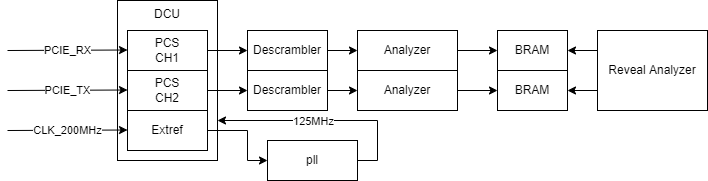

The diagram above was exported from draw.io. Its source (the exported page's mxGraphModel, read from the mxfile embedded in the PNG):
<mxGraphModel dx="1422" dy="834" grid="1" gridSize="10" guides="1" tooltips="1" connect="1" arrows="1" fold="1" page="1" pageScale="1" pageWidth="827" pageHeight="1169" math="0" shadow="0">
  <root>
    <mxCell id="0" />
    <mxCell id="1" parent="0" />
    <mxCell id="U3YHdpKH3eBMZvVD3J7d-5" value="DCU" style="rounded=0;whiteSpace=wrap;html=1;verticalAlign=top;" vertex="1" parent="1">
      <mxGeometry x="174" y="40" width="100" height="160" as="geometry" />
    </mxCell>
    <mxCell id="U3YHdpKH3eBMZvVD3J7d-15" style="edgeStyle=orthogonalEdgeStyle;rounded=0;orthogonalLoop=1;jettySize=auto;html=1;exitX=1;exitY=0.5;exitDx=0;exitDy=0;entryX=0;entryY=0.5;entryDx=0;entryDy=0;" edge="1" parent="1" source="U3YHdpKH3eBMZvVD3J7d-1" target="U3YHdpKH3eBMZvVD3J7d-16">
      <mxGeometry relative="1" as="geometry">
        <mxPoint x="324" y="90" as="targetPoint" />
      </mxGeometry>
    </mxCell>
    <mxCell id="U3YHdpKH3eBMZvVD3J7d-1" value="PCS&lt;br&gt;CH1" style="rounded=0;whiteSpace=wrap;html=1;" vertex="1" parent="1">
      <mxGeometry x="184" y="70" width="80" height="40" as="geometry" />
    </mxCell>
    <mxCell id="U3YHdpKH3eBMZvVD3J7d-14" style="edgeStyle=orthogonalEdgeStyle;rounded=0;orthogonalLoop=1;jettySize=auto;html=1;exitX=1;exitY=0.5;exitDx=0;exitDy=0;entryX=0;entryY=0.5;entryDx=0;entryDy=0;" edge="1" parent="1" source="U3YHdpKH3eBMZvVD3J7d-2" target="U3YHdpKH3eBMZvVD3J7d-17">
      <mxGeometry relative="1" as="geometry">
        <mxPoint x="324" y="130" as="targetPoint" />
      </mxGeometry>
    </mxCell>
    <mxCell id="U3YHdpKH3eBMZvVD3J7d-2" value="PCS&lt;br&gt;CH2" style="rounded=0;whiteSpace=wrap;html=1;" vertex="1" parent="1">
      <mxGeometry x="184" y="110" width="80" height="40" as="geometry" />
    </mxCell>
    <mxCell id="U3YHdpKH3eBMZvVD3J7d-12" style="edgeStyle=orthogonalEdgeStyle;rounded=0;orthogonalLoop=1;jettySize=auto;html=1;exitX=1;exitY=0.5;exitDx=0;exitDy=0;" edge="1" parent="1" source="U3YHdpKH3eBMZvVD3J7d-6" target="U3YHdpKH3eBMZvVD3J7d-10">
      <mxGeometry relative="1" as="geometry">
        <Array as="points">
          <mxPoint x="304" y="170" />
          <mxPoint x="304" y="200" />
        </Array>
      </mxGeometry>
    </mxCell>
    <mxCell id="U3YHdpKH3eBMZvVD3J7d-6" value="Extref" style="rounded=0;whiteSpace=wrap;html=1;" vertex="1" parent="1">
      <mxGeometry x="184" y="150" width="80" height="40" as="geometry" />
    </mxCell>
    <mxCell id="U3YHdpKH3eBMZvVD3J7d-7" value="PCIE_RX" style="endArrow=classic;html=1;rounded=0;" edge="1" parent="1">
      <mxGeometry width="50" height="50" relative="1" as="geometry">
        <mxPoint x="64" y="90" as="sourcePoint" />
        <mxPoint x="184" y="89.5" as="targetPoint" />
      </mxGeometry>
    </mxCell>
    <mxCell id="U3YHdpKH3eBMZvVD3J7d-8" value="PCIE_TX" style="endArrow=classic;html=1;rounded=0;" edge="1" parent="1">
      <mxGeometry width="50" height="50" relative="1" as="geometry">
        <mxPoint x="64" y="130" as="sourcePoint" />
        <mxPoint x="184" y="129.5" as="targetPoint" />
      </mxGeometry>
    </mxCell>
    <mxCell id="U3YHdpKH3eBMZvVD3J7d-9" value="CLK_200MHz" style="endArrow=classic;html=1;rounded=0;" edge="1" parent="1">
      <mxGeometry width="50" height="50" relative="1" as="geometry">
        <mxPoint x="64" y="170" as="sourcePoint" />
        <mxPoint x="184" y="169.5" as="targetPoint" />
      </mxGeometry>
    </mxCell>
    <mxCell id="U3YHdpKH3eBMZvVD3J7d-11" style="edgeStyle=orthogonalEdgeStyle;rounded=0;orthogonalLoop=1;jettySize=auto;html=1;exitX=1;exitY=0.5;exitDx=0;exitDy=0;entryX=1;entryY=0.75;entryDx=0;entryDy=0;" edge="1" parent="1" source="U3YHdpKH3eBMZvVD3J7d-10" target="U3YHdpKH3eBMZvVD3J7d-5">
      <mxGeometry relative="1" as="geometry" />
    </mxCell>
    <mxCell id="U3YHdpKH3eBMZvVD3J7d-13" value="125MHz" style="edgeLabel;html=1;align=center;verticalAlign=middle;resizable=0;points=[];" vertex="1" connectable="0" parent="U3YHdpKH3eBMZvVD3J7d-11">
      <mxGeometry x="-0.1818" relative="1" as="geometry">
        <mxPoint x="-35" as="offset" />
      </mxGeometry>
    </mxCell>
    <mxCell id="U3YHdpKH3eBMZvVD3J7d-10" value="pll" style="rounded=0;whiteSpace=wrap;html=1;" vertex="1" parent="1">
      <mxGeometry x="324" y="180" width="90" height="40" as="geometry" />
    </mxCell>
    <mxCell id="U3YHdpKH3eBMZvVD3J7d-20" style="edgeStyle=orthogonalEdgeStyle;rounded=0;orthogonalLoop=1;jettySize=auto;html=1;exitX=1;exitY=0.5;exitDx=0;exitDy=0;entryX=0;entryY=0.5;entryDx=0;entryDy=0;" edge="1" parent="1" source="U3YHdpKH3eBMZvVD3J7d-16" target="U3YHdpKH3eBMZvVD3J7d-18">
      <mxGeometry relative="1" as="geometry" />
    </mxCell>
    <mxCell id="U3YHdpKH3eBMZvVD3J7d-16" value="Descrambler" style="rounded=0;whiteSpace=wrap;html=1;" vertex="1" parent="1">
      <mxGeometry x="304" y="70" width="80" height="40" as="geometry" />
    </mxCell>
    <mxCell id="U3YHdpKH3eBMZvVD3J7d-21" style="edgeStyle=orthogonalEdgeStyle;rounded=0;orthogonalLoop=1;jettySize=auto;html=1;exitX=1;exitY=0.5;exitDx=0;exitDy=0;entryX=0;entryY=0.5;entryDx=0;entryDy=0;" edge="1" parent="1" source="U3YHdpKH3eBMZvVD3J7d-17" target="U3YHdpKH3eBMZvVD3J7d-19">
      <mxGeometry relative="1" as="geometry" />
    </mxCell>
    <mxCell id="U3YHdpKH3eBMZvVD3J7d-17" value="Descrambler" style="rounded=0;whiteSpace=wrap;html=1;" vertex="1" parent="1">
      <mxGeometry x="304" y="110" width="80" height="40" as="geometry" />
    </mxCell>
    <mxCell id="U3YHdpKH3eBMZvVD3J7d-27" style="edgeStyle=orthogonalEdgeStyle;rounded=0;orthogonalLoop=1;jettySize=auto;html=1;exitX=1;exitY=0.5;exitDx=0;exitDy=0;entryX=0;entryY=0.5;entryDx=0;entryDy=0;" edge="1" parent="1" source="U3YHdpKH3eBMZvVD3J7d-18" target="U3YHdpKH3eBMZvVD3J7d-22">
      <mxGeometry relative="1" as="geometry" />
    </mxCell>
    <mxCell id="U3YHdpKH3eBMZvVD3J7d-18" value="Analyzer" style="rounded=0;whiteSpace=wrap;html=1;" vertex="1" parent="1">
      <mxGeometry x="414" y="70" width="100" height="40" as="geometry" />
    </mxCell>
    <mxCell id="U3YHdpKH3eBMZvVD3J7d-28" style="edgeStyle=orthogonalEdgeStyle;rounded=0;orthogonalLoop=1;jettySize=auto;html=1;exitX=1;exitY=0.5;exitDx=0;exitDy=0;entryX=0;entryY=0.5;entryDx=0;entryDy=0;" edge="1" parent="1" source="U3YHdpKH3eBMZvVD3J7d-19" target="U3YHdpKH3eBMZvVD3J7d-23">
      <mxGeometry relative="1" as="geometry" />
    </mxCell>
    <mxCell id="U3YHdpKH3eBMZvVD3J7d-19" value="Analyzer" style="rounded=0;whiteSpace=wrap;html=1;" vertex="1" parent="1">
      <mxGeometry x="414" y="110" width="100" height="40" as="geometry" />
    </mxCell>
    <mxCell id="U3YHdpKH3eBMZvVD3J7d-22" value="BRAM" style="rounded=0;whiteSpace=wrap;html=1;" vertex="1" parent="1">
      <mxGeometry x="554" y="70" width="70" height="40" as="geometry" />
    </mxCell>
    <mxCell id="U3YHdpKH3eBMZvVD3J7d-23" value="BRAM" style="rounded=0;whiteSpace=wrap;html=1;" vertex="1" parent="1">
      <mxGeometry x="554" y="110" width="70" height="40" as="geometry" />
    </mxCell>
    <mxCell id="U3YHdpKH3eBMZvVD3J7d-29" style="edgeStyle=orthogonalEdgeStyle;rounded=0;orthogonalLoop=1;jettySize=auto;html=1;exitX=0;exitY=0.25;exitDx=0;exitDy=0;entryX=1;entryY=0.5;entryDx=0;entryDy=0;" edge="1" parent="1" source="U3YHdpKH3eBMZvVD3J7d-24" target="U3YHdpKH3eBMZvVD3J7d-22">
      <mxGeometry relative="1" as="geometry" />
    </mxCell>
    <mxCell id="U3YHdpKH3eBMZvVD3J7d-30" style="edgeStyle=orthogonalEdgeStyle;rounded=0;orthogonalLoop=1;jettySize=auto;html=1;exitX=0;exitY=0.75;exitDx=0;exitDy=0;entryX=1;entryY=0.5;entryDx=0;entryDy=0;" edge="1" parent="1" source="U3YHdpKH3eBMZvVD3J7d-24" target="U3YHdpKH3eBMZvVD3J7d-23">
      <mxGeometry relative="1" as="geometry" />
    </mxCell>
    <mxCell id="U3YHdpKH3eBMZvVD3J7d-24" value="Reveal Analyzer" style="rounded=0;whiteSpace=wrap;html=1;" vertex="1" parent="1">
      <mxGeometry x="654" y="70" width="110" height="80" as="geometry" />
    </mxCell>
  </root>
</mxGraphModel>